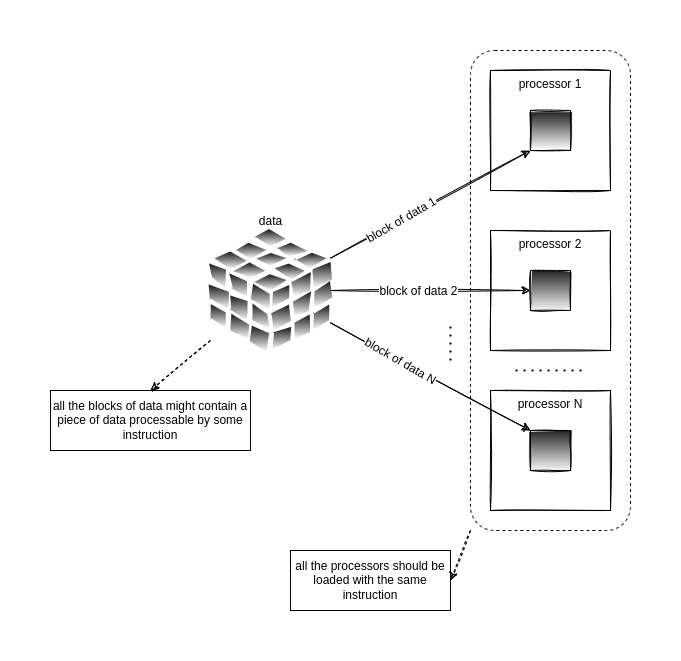

The diagram above was exported from draw.io. Its source (the exported page's mxGraphModel, read from the mxfile embedded in the PNG):
<mxGraphModel dx="1102" dy="1025" grid="1" gridSize="10" guides="1" tooltips="1" connect="1" arrows="1" fold="1" page="1" pageScale="1" pageWidth="850" pageHeight="1100" math="0" shadow="0">
  <root>
    <mxCell id="0" />
    <mxCell id="1" parent="0" />
    <mxCell id="mZWTvtP2U8ar00nhFtcF-32" style="edgeStyle=none;rounded=0;orthogonalLoop=1;jettySize=auto;html=1;entryX=0;entryY=0;entryDx=0;entryDy=0;sketch=1;" edge="1" parent="1" source="mZWTvtP2U8ar00nhFtcF-14" target="mZWTvtP2U8ar00nhFtcF-28">
      <mxGeometry relative="1" as="geometry" />
    </mxCell>
    <mxCell id="mZWTvtP2U8ar00nhFtcF-42" value="block of data N" style="edgeLabel;html=1;align=center;verticalAlign=middle;resizable=0;points=[];rotation=30;fontSize=12;" vertex="1" connectable="0" parent="mZWTvtP2U8ar00nhFtcF-32">
      <mxGeometry x="-0.1292" y="-2" relative="1" as="geometry">
        <mxPoint x="-16" y="-11" as="offset" />
      </mxGeometry>
    </mxCell>
    <mxCell id="mZWTvtP2U8ar00nhFtcF-38" style="edgeStyle=none;rounded=0;orthogonalLoop=1;jettySize=auto;html=1;entryX=0;entryY=1;entryDx=0;entryDy=0;sketch=1;" edge="1" parent="1" source="mZWTvtP2U8ar00nhFtcF-14" target="mZWTvtP2U8ar00nhFtcF-15">
      <mxGeometry relative="1" as="geometry" />
    </mxCell>
    <mxCell id="mZWTvtP2U8ar00nhFtcF-39" value="block of data 1" style="edgeLabel;html=1;align=center;verticalAlign=middle;resizable=0;points=[];rotation=-30;fontSize=12;" vertex="1" connectable="0" parent="mZWTvtP2U8ar00nhFtcF-38">
      <mxGeometry x="-0.2535" y="-3" relative="1" as="geometry">
        <mxPoint x="-6" as="offset" />
      </mxGeometry>
    </mxCell>
    <mxCell id="mZWTvtP2U8ar00nhFtcF-40" style="edgeStyle=none;rounded=0;orthogonalLoop=1;jettySize=auto;html=1;entryX=0;entryY=0.5;entryDx=0;entryDy=0;sketch=1;" edge="1" parent="1" source="mZWTvtP2U8ar00nhFtcF-14" target="mZWTvtP2U8ar00nhFtcF-22">
      <mxGeometry relative="1" as="geometry" />
    </mxCell>
    <mxCell id="mZWTvtP2U8ar00nhFtcF-41" value="block of data 2" style="edgeLabel;html=1;align=center;verticalAlign=middle;resizable=0;points=[];fontSize=12;" vertex="1" connectable="0" parent="mZWTvtP2U8ar00nhFtcF-40">
      <mxGeometry x="-0.13" y="-2" relative="1" as="geometry">
        <mxPoint y="-2" as="offset" />
      </mxGeometry>
    </mxCell>
    <mxCell id="mZWTvtP2U8ar00nhFtcF-53" style="edgeStyle=none;rounded=0;orthogonalLoop=1;jettySize=auto;html=1;entryX=0.5;entryY=0;entryDx=0;entryDy=0;sketch=1;dashed=1;" edge="1" parent="1" source="mZWTvtP2U8ar00nhFtcF-14" target="mZWTvtP2U8ar00nhFtcF-52">
      <mxGeometry relative="1" as="geometry" />
    </mxCell>
    <mxCell id="mZWTvtP2U8ar00nhFtcF-14" value="data" style="sketch=1;shadow=0;dashed=0;html=1;strokeColor=none;fillColor=#171717;labelPosition=center;verticalLabelPosition=top;verticalAlign=bottom;outlineConnect=0;align=center;shape=mxgraph.office.databases.database_cube;gradientColor=#ffffff;" vertex="1" parent="1">
      <mxGeometry x="200" y="240" width="120" height="120" as="geometry" />
    </mxCell>
    <mxCell id="mZWTvtP2U8ar00nhFtcF-43" value="" style="endArrow=none;dashed=1;html=1;dashPattern=1 3;strokeWidth=2;rounded=0;" edge="1" parent="1">
      <mxGeometry width="50" height="50" relative="1" as="geometry">
        <mxPoint x="505" y="380" as="sourcePoint" />
        <mxPoint x="575" y="380" as="targetPoint" />
      </mxGeometry>
    </mxCell>
    <mxCell id="mZWTvtP2U8ar00nhFtcF-47" value="" style="endArrow=none;dashed=1;html=1;dashPattern=1 3;strokeWidth=2;rounded=0;" edge="1" parent="1">
      <mxGeometry width="50" height="50" relative="1" as="geometry">
        <mxPoint x="440" y="370" as="sourcePoint" />
        <mxPoint x="440" y="330" as="targetPoint" />
      </mxGeometry>
    </mxCell>
    <mxCell id="mZWTvtP2U8ar00nhFtcF-48" value="all the processors should be loaded with the same instruction" style="text;html=1;strokeColor=default;fillColor=none;align=center;verticalAlign=middle;whiteSpace=wrap;rounded=0;" vertex="1" parent="1">
      <mxGeometry x="280" y="560" width="160" height="60" as="geometry" />
    </mxCell>
    <mxCell id="mZWTvtP2U8ar00nhFtcF-52" value="all the blocks of data might contain a piece of data processable by some instruction" style="text;html=1;strokeColor=default;fillColor=none;align=center;verticalAlign=middle;whiteSpace=wrap;rounded=0;" vertex="1" parent="1">
      <mxGeometry x="40" y="400" width="200" height="60" as="geometry" />
    </mxCell>
    <mxCell id="mZWTvtP2U8ar00nhFtcF-27" value="processor N" style="rounded=0;whiteSpace=wrap;html=1;fillColor=none;labelPosition=center;verticalLabelPosition=middle;align=center;verticalAlign=top;sketch=1;" vertex="1" parent="1">
      <mxGeometry x="480" y="400" width="120" height="120" as="geometry" />
    </mxCell>
    <mxCell id="mZWTvtP2U8ar00nhFtcF-28" value="" style="whiteSpace=wrap;html=1;aspect=fixed;fillColor=#262626;sketch=1;gradientColor=#ffffff;" vertex="1" parent="1">
      <mxGeometry x="520" y="440" width="40" height="40" as="geometry" />
    </mxCell>
    <mxCell id="mZWTvtP2U8ar00nhFtcF-23" value="processor 2" style="rounded=0;whiteSpace=wrap;html=1;fillColor=none;verticalAlign=top;sketch=1;" vertex="1" parent="1">
      <mxGeometry x="480" y="240" width="120" height="120" as="geometry" />
    </mxCell>
    <mxCell id="mZWTvtP2U8ar00nhFtcF-22" value="" style="whiteSpace=wrap;html=1;aspect=fixed;fillColor=#262626;sketch=1;gradientColor=#ffffff;" vertex="1" parent="1">
      <mxGeometry x="520" y="280" width="40" height="40" as="geometry" />
    </mxCell>
    <mxCell id="mZWTvtP2U8ar00nhFtcF-21" value="processor 1" style="rounded=0;whiteSpace=wrap;html=1;fillColor=none;labelPosition=center;verticalLabelPosition=middle;align=center;verticalAlign=top;sketch=1;" vertex="1" parent="1">
      <mxGeometry x="480" y="80" width="120" height="120" as="geometry" />
    </mxCell>
    <mxCell id="mZWTvtP2U8ar00nhFtcF-15" value="" style="whiteSpace=wrap;html=1;aspect=fixed;fillColor=#262626;sketch=1;gradientColor=#ffffff;" vertex="1" parent="1">
      <mxGeometry x="520" y="120" width="40" height="40" as="geometry" />
    </mxCell>
    <mxCell id="mZWTvtP2U8ar00nhFtcF-60" value="" style="rounded=1;whiteSpace=wrap;html=1;sketch=0;fillColor=none;gradientColor=#ffffff;dashed=1;shadow=0;glass=0;" vertex="1" parent="1">
      <mxGeometry x="460" y="60" width="160" height="480" as="geometry" />
    </mxCell>
    <mxCell id="mZWTvtP2U8ar00nhFtcF-63" style="edgeStyle=none;rounded=0;sketch=1;orthogonalLoop=1;jettySize=auto;html=1;exitX=0;exitY=1;exitDx=0;exitDy=0;entryX=1;entryY=0.5;entryDx=0;entryDy=0;dashed=1;" edge="1" parent="1" source="mZWTvtP2U8ar00nhFtcF-60" target="mZWTvtP2U8ar00nhFtcF-48">
      <mxGeometry relative="1" as="geometry" />
    </mxCell>
  </root>
</mxGraphModel>